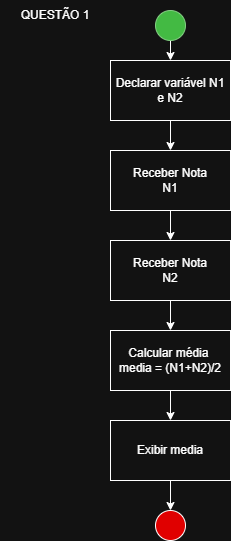

The diagram above was exported from draw.io. Its source (the exported page's mxGraphModel, read from the mxfile embedded in the PNG):
<mxGraphModel dx="1051" dy="688" grid="1" gridSize="10" guides="1" tooltips="1" connect="1" arrows="1" fold="1" page="1" pageScale="1" pageWidth="827" pageHeight="1169" math="0" shadow="0">
  <root>
    <mxCell id="0" />
    <mxCell id="1" parent="0" />
    <mxCell id="yNwhWAQFpKwwXMX35Ct8-3" edge="1" parent="1" source="yNwhWAQFpKwwXMX35Ct8-32" style="endArrow=classic;html=1;rounded=0;exitX=0.5;exitY=1;exitDx=0;exitDy=0;" value="">
      <mxGeometry height="50" relative="1" width="50" as="geometry">
        <Array as="points" />
        <mxPoint x="400" y="60" as="sourcePoint" />
        <mxPoint x="400" y="90" as="targetPoint" />
      </mxGeometry>
    </mxCell>
    <mxCell id="yNwhWAQFpKwwXMX35Ct8-29" parent="1" style="rounded=0;whiteSpace=wrap;html=1;" value="Declarar variável N1 e N2" vertex="1">
      <mxGeometry height="60" width="120" x="340" y="90" as="geometry" />
    </mxCell>
    <mxCell id="yNwhWAQFpKwwXMX35Ct8-31" edge="1" parent="1" source="yNwhWAQFpKwwXMX35Ct8-29" style="endArrow=classic;html=1;rounded=0;exitX=0.5;exitY=1;exitDx=0;exitDy=0;entryX=0.5;entryY=0;entryDx=0;entryDy=0;" target="yNwhWAQFpKwwXMX35Ct8-37" value="">
      <mxGeometry height="50" relative="1" width="50" as="geometry">
        <mxPoint x="490" y="330" as="sourcePoint" />
        <mxPoint x="400" y="170" as="targetPoint" />
      </mxGeometry>
    </mxCell>
    <mxCell id="yNwhWAQFpKwwXMX35Ct8-32" parent="1" style="ellipse;whiteSpace=wrap;html=1;aspect=fixed;fillColor=#008a00;fontColor=#ffffff;strokeColor=#005700;" value="" vertex="1">
      <mxGeometry height="30" width="30" x="385" y="40" as="geometry" />
    </mxCell>
    <mxCell id="yNwhWAQFpKwwXMX35Ct8-34" parent="1" style="ellipse;whiteSpace=wrap;html=1;aspect=fixed;fillColor=light-dark(#E00000,#E00000);" value="" vertex="1">
      <mxGeometry height="30" width="30" x="385" y="540" as="geometry" />
    </mxCell>
    <mxCell id="yNwhWAQFpKwwXMX35Ct8-37" parent="1" style="rounded=0;whiteSpace=wrap;html=1;" value="Receber Nota&lt;div&gt;N1&lt;/div&gt;" vertex="1">
      <mxGeometry height="60" width="120" x="340" y="180" as="geometry" />
    </mxCell>
    <mxCell id="yNwhWAQFpKwwXMX35Ct8-38" edge="1" parent="1" source="yNwhWAQFpKwwXMX35Ct8-37" style="endArrow=classic;html=1;rounded=0;exitX=0.5;exitY=1;exitDx=0;exitDy=0;entryX=0.5;entryY=0;entryDx=0;entryDy=0;" target="yNwhWAQFpKwwXMX35Ct8-39" value="">
      <mxGeometry height="50" relative="1" width="50" as="geometry">
        <mxPoint x="370" y="310" as="sourcePoint" />
        <mxPoint x="400" y="270" as="targetPoint" />
      </mxGeometry>
    </mxCell>
    <mxCell id="yNwhWAQFpKwwXMX35Ct8-39" parent="1" style="rounded=0;whiteSpace=wrap;html=1;" value="Receber Nota&lt;div&gt;N2&lt;/div&gt;" vertex="1">
      <mxGeometry height="60" width="120" x="340" y="270" as="geometry" />
    </mxCell>
    <mxCell id="yNwhWAQFpKwwXMX35Ct8-40" parent="1" style="rounded=0;whiteSpace=wrap;html=1;" value="Calcular média&amp;nbsp;&lt;br&gt;media = (N1+N2)/2" vertex="1">
      <mxGeometry height="60" width="120" x="340" y="360" as="geometry" />
    </mxCell>
    <mxCell id="yNwhWAQFpKwwXMX35Ct8-41" edge="1" parent="1" source="yNwhWAQFpKwwXMX35Ct8-39" style="endArrow=classic;html=1;rounded=0;exitX=0.5;exitY=1;exitDx=0;exitDy=0;entryX=0.5;entryY=0;entryDx=0;entryDy=0;" target="yNwhWAQFpKwwXMX35Ct8-40" value="">
      <mxGeometry height="50" relative="1" width="50" as="geometry">
        <mxPoint x="370" y="400" as="sourcePoint" />
        <mxPoint x="420" y="350" as="targetPoint" />
      </mxGeometry>
    </mxCell>
    <mxCell id="yNwhWAQFpKwwXMX35Ct8-42" parent="1" style="rounded=0;whiteSpace=wrap;html=1;" value="Exibir media" vertex="1">
      <mxGeometry height="60" width="120" x="340" y="450" as="geometry" />
    </mxCell>
    <mxCell id="yNwhWAQFpKwwXMX35Ct8-43" edge="1" parent="1" source="yNwhWAQFpKwwXMX35Ct8-40" style="endArrow=classic;html=1;rounded=0;exitX=0.5;exitY=1;exitDx=0;exitDy=0;entryX=0.5;entryY=0;entryDx=0;entryDy=0;" target="yNwhWAQFpKwwXMX35Ct8-42" value="">
      <mxGeometry height="50" relative="1" width="50" as="geometry">
        <mxPoint x="370" y="450" as="sourcePoint" />
        <mxPoint x="340" y="500" as="targetPoint" />
      </mxGeometry>
    </mxCell>
    <mxCell id="yNwhWAQFpKwwXMX35Ct8-44" edge="1" parent="1" source="yNwhWAQFpKwwXMX35Ct8-42" style="endArrow=classic;html=1;rounded=0;entryX=0.5;entryY=0;entryDx=0;entryDy=0;exitX=0.5;exitY=1;exitDx=0;exitDy=0;" target="yNwhWAQFpKwwXMX35Ct8-34" value="">
      <mxGeometry height="50" relative="1" width="50" as="geometry">
        <mxPoint x="370" y="500" as="sourcePoint" />
        <mxPoint x="420" y="450" as="targetPoint" />
      </mxGeometry>
    </mxCell>
    <mxCell id="Pk7G9cxx2QKJHJPc6xoA-1" parent="1" style="text;html=1;whiteSpace=wrap;strokeColor=none;fillColor=none;align=center;verticalAlign=middle;rounded=0;" value="QUESTÃO 1" vertex="1">
      <mxGeometry height="30" width="110" x="230" y="30" as="geometry" />
    </mxCell>
  </root>
</mxGraphModel>